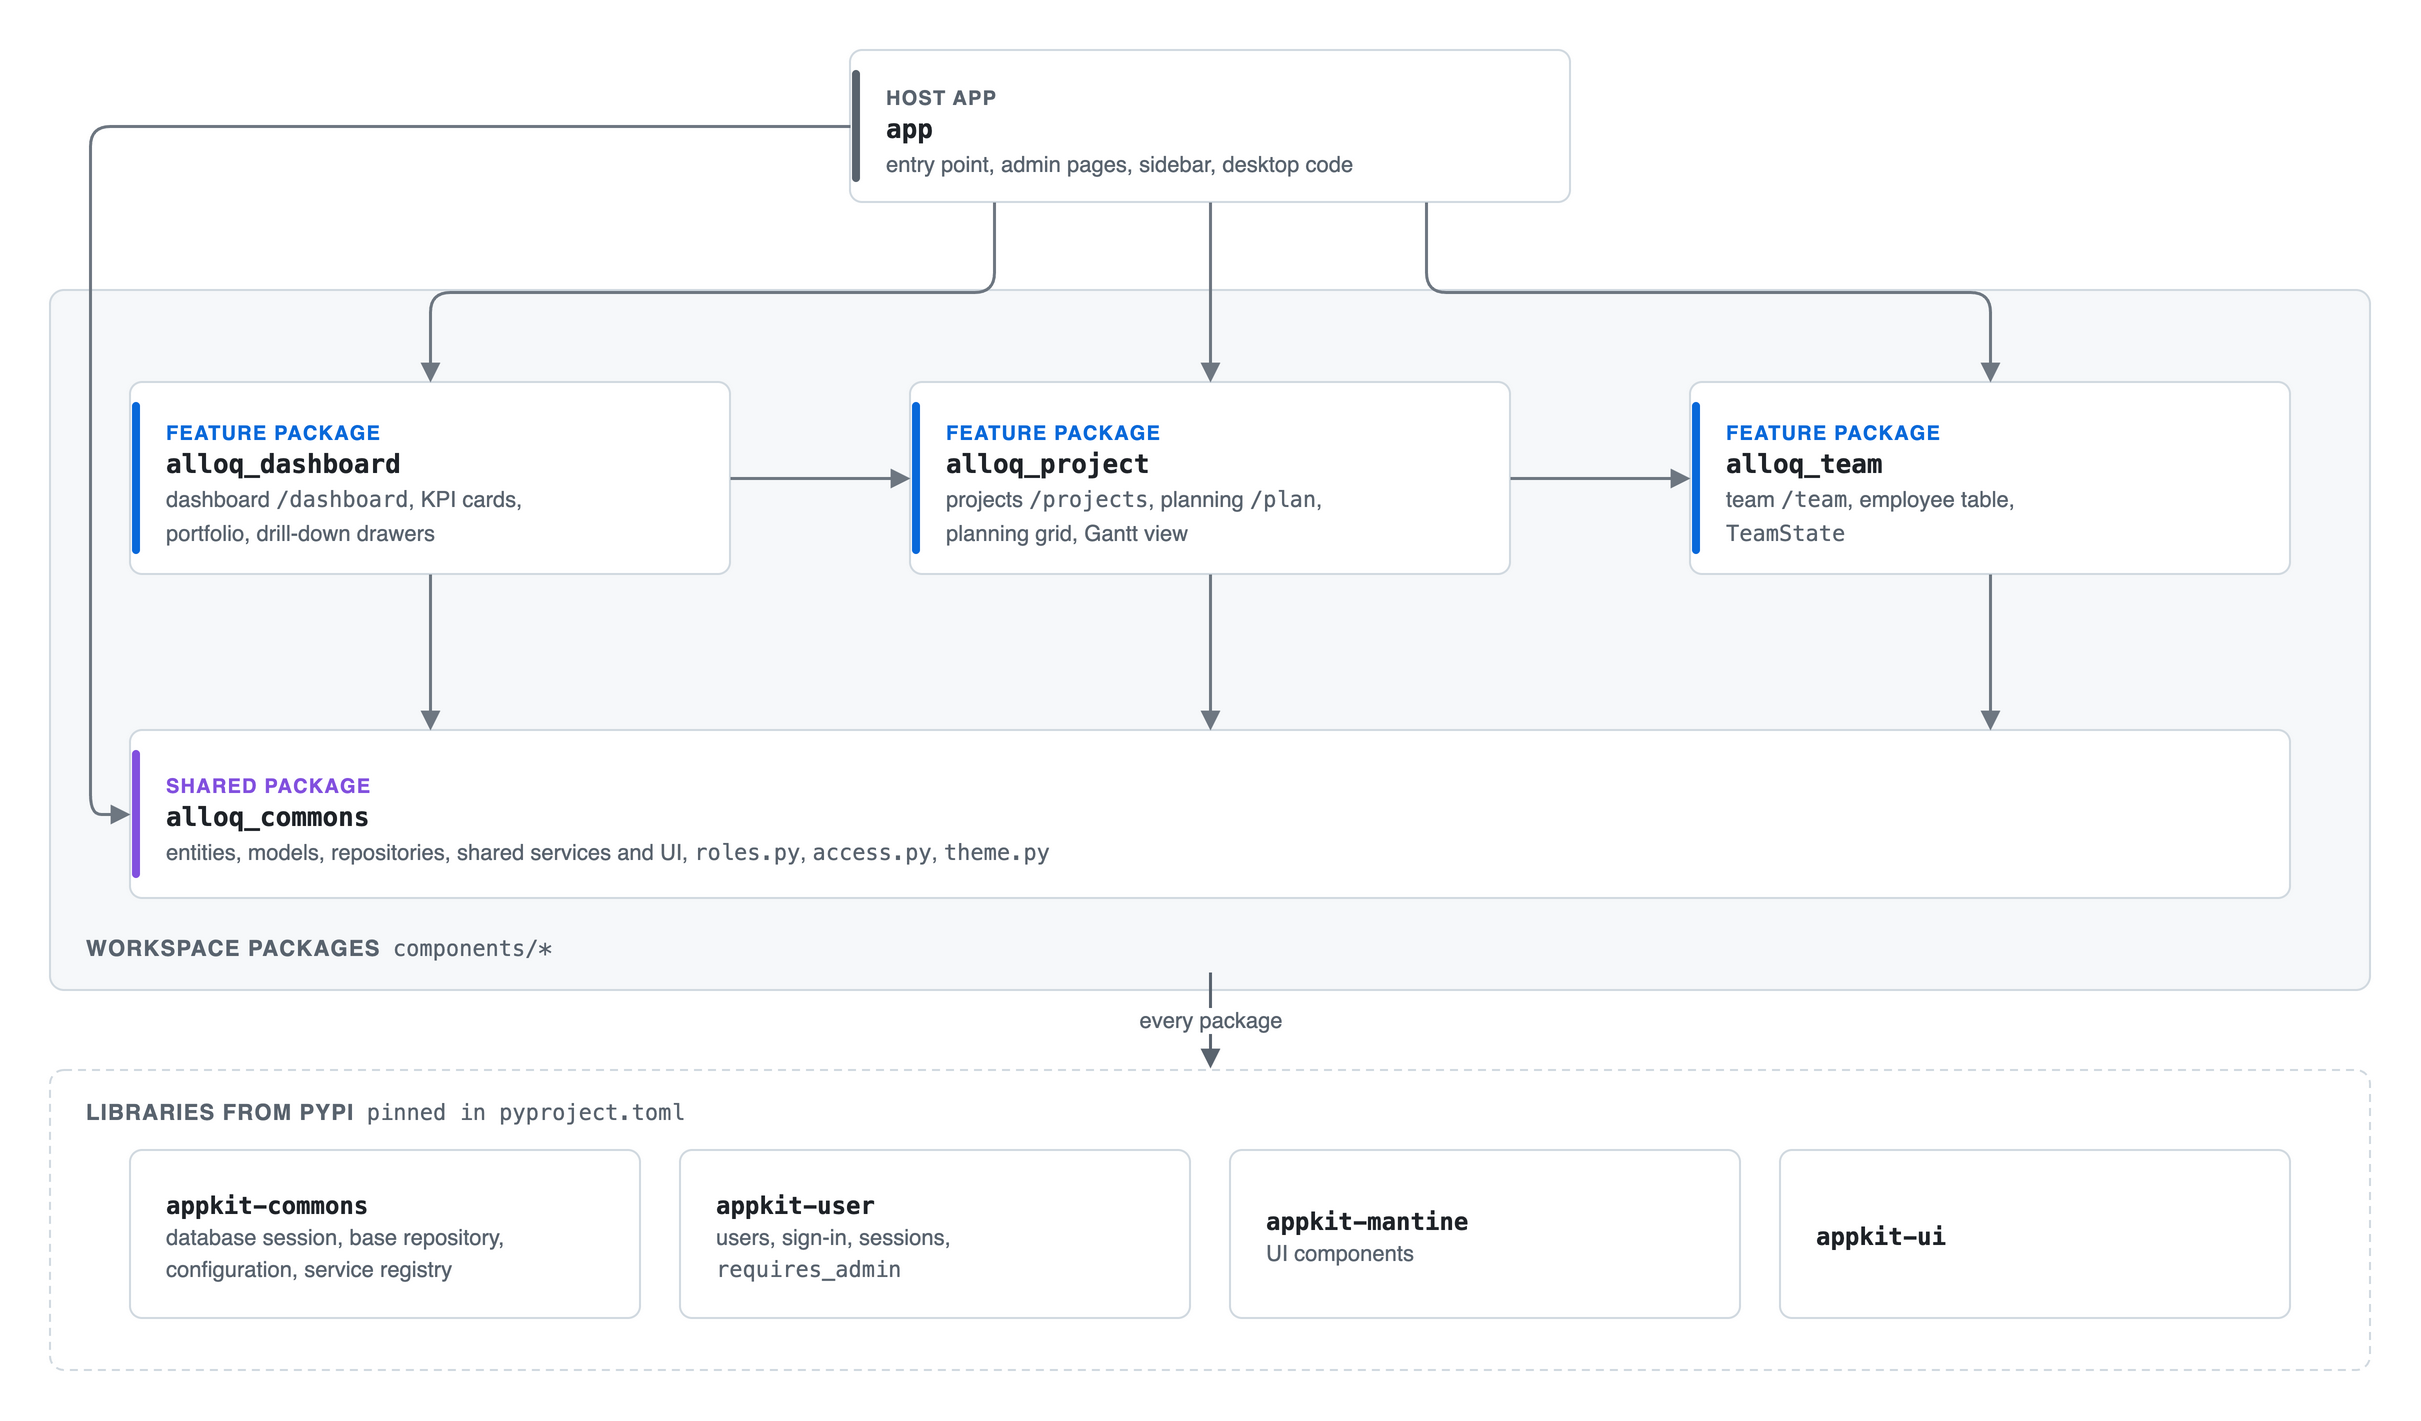

The diagram above was exported from draw.io. Its source (the exported page's mxGraphModel, read from the mxfile embedded in the PNG):
<mxGraphModel dx="1200" dy="800" grid="0" guides="1" tooltips="1" connect="1" arrows="1" fold="1" page="0" pageScale="1" pageWidth="1240" pageHeight="700" background="#ffffff" math="0" shadow="0">
  <root>
    <mxCell id="0" />
    <mxCell id="1" parent="0" />
    <mxCell id="n2" value="&lt;span style=&quot;font-size:10px;font-weight:bold;letter-spacing:0.6px;color:#59636e&quot;&gt;HOST APP&lt;/span&gt;&lt;br&gt;&lt;span style=&quot;font-family:Menlo, SFMono-Regular, Consolas, monospace;font-size:13px&quot;&gt;&lt;b&gt;app&lt;/b&gt;&lt;/span&gt;&lt;br&gt;&lt;span style=&quot;font-size:11px;color:#59636e&quot;&gt;entry point, admin pages, sidebar, desktop code&lt;/span&gt;" style="rounded=1;absoluteArcSize=1;arcSize=12;whiteSpace=wrap;html=1;fillColor=#ffffff;strokeColor=#d1d9e0;strokeWidth=1;fontColor=#1f2328;fontSize=14;align=left;verticalAlign=middle;spacingLeft=16;spacingRight=10;spacingTop=2;" vertex="1" parent="1">
      <mxGeometry x="440" y="20" width="360" height="76" as="geometry" />
    </mxCell>
    <mxCell id="n3" value="" style="rounded=1;arcSize=50;html=1;fillColor=#59636e;strokeColor=none;" vertex="1" parent="1">
      <mxGeometry x="441" y="30" width="4" height="56" as="geometry" />
    </mxCell>
    <mxCell id="n4" value="" style="rounded=1;absoluteArcSize=1;arcSize=14;html=1;fillColor=#f6f8fa;strokeColor=#d1d9e0;strokeWidth=1;" vertex="1" parent="1">
      <mxGeometry x="40" y="140" width="1160" height="350" as="geometry" />
    </mxCell>
    <mxCell id="n5" value="&lt;b style=&quot;letter-spacing:0.6px&quot;&gt;WORKSPACE PACKAGES&lt;/b&gt;&amp;nbsp;&amp;nbsp;&lt;span style=&quot;font-family:Menlo, SFMono-Regular, Consolas, monospace;font-size:11px;color:#59636e&quot;&gt;components/*&lt;/span&gt;" style="text;html=1;align=left;verticalAlign=middle;fontSize=11;fontColor=#59636e;whiteSpace=nowrap;" vertex="1" parent="1">
      <mxGeometry x="56" y="458" width="1128" height="22" as="geometry" />
    </mxCell>
    <mxCell id="n6" value="&lt;span style=&quot;font-size:10px;font-weight:bold;letter-spacing:0.6px;color:#0969da&quot;&gt;FEATURE PACKAGE&lt;/span&gt;&lt;br&gt;&lt;span style=&quot;font-family:Menlo, SFMono-Regular, Consolas, monospace;font-size:13px&quot;&gt;&lt;b&gt;alloq_dashboard&lt;/b&gt;&lt;/span&gt;&lt;br&gt;&lt;span style=&quot;font-size:11px;color:#59636e&quot;&gt;dashboard &lt;span style=&quot;font-family:Menlo, SFMono-Regular, Consolas, monospace;font-size:11px;color:#59636e&quot;&gt;/dashboard&lt;/span&gt;, KPI cards,&lt;br&gt;portfolio, drill-down drawers&lt;/span&gt;" style="rounded=1;absoluteArcSize=1;arcSize=12;whiteSpace=wrap;html=1;fillColor=#ffffff;strokeColor=#d1d9e0;strokeWidth=1;fontColor=#1f2328;fontSize=14;align=left;verticalAlign=middle;spacingLeft=16;spacingRight=10;spacingTop=2;" vertex="1" parent="1">
      <mxGeometry x="80" y="186" width="300" height="96" as="geometry" />
    </mxCell>
    <mxCell id="n7" value="" style="rounded=1;arcSize=50;html=1;fillColor=#0969da;strokeColor=none;" vertex="1" parent="1">
      <mxGeometry x="81" y="196" width="4" height="76" as="geometry" />
    </mxCell>
    <mxCell id="n8" value="&lt;span style=&quot;font-size:10px;font-weight:bold;letter-spacing:0.6px;color:#0969da&quot;&gt;FEATURE PACKAGE&lt;/span&gt;&lt;br&gt;&lt;span style=&quot;font-family:Menlo, SFMono-Regular, Consolas, monospace;font-size:13px&quot;&gt;&lt;b&gt;alloq_project&lt;/b&gt;&lt;/span&gt;&lt;br&gt;&lt;span style=&quot;font-size:11px;color:#59636e&quot;&gt;projects &lt;span style=&quot;font-family:Menlo, SFMono-Regular, Consolas, monospace;font-size:11px;color:#59636e&quot;&gt;/projects&lt;/span&gt;, planning &lt;span style=&quot;font-family:Menlo, SFMono-Regular, Consolas, monospace;font-size:11px;color:#59636e&quot;&gt;/plan&lt;/span&gt;,&lt;br&gt;planning grid, Gantt view&lt;/span&gt;" style="rounded=1;absoluteArcSize=1;arcSize=12;whiteSpace=wrap;html=1;fillColor=#ffffff;strokeColor=#d1d9e0;strokeWidth=1;fontColor=#1f2328;fontSize=14;align=left;verticalAlign=middle;spacingLeft=16;spacingRight=10;spacingTop=2;" vertex="1" parent="1">
      <mxGeometry x="470" y="186" width="300" height="96" as="geometry" />
    </mxCell>
    <mxCell id="n9" value="" style="rounded=1;arcSize=50;html=1;fillColor=#0969da;strokeColor=none;" vertex="1" parent="1">
      <mxGeometry x="471" y="196" width="4" height="76" as="geometry" />
    </mxCell>
    <mxCell id="n10" value="&lt;span style=&quot;font-size:10px;font-weight:bold;letter-spacing:0.6px;color:#0969da&quot;&gt;FEATURE PACKAGE&lt;/span&gt;&lt;br&gt;&lt;span style=&quot;font-family:Menlo, SFMono-Regular, Consolas, monospace;font-size:13px&quot;&gt;&lt;b&gt;alloq_team&lt;/b&gt;&lt;/span&gt;&lt;br&gt;&lt;span style=&quot;font-size:11px;color:#59636e&quot;&gt;team &lt;span style=&quot;font-family:Menlo, SFMono-Regular, Consolas, monospace;font-size:11px;color:#59636e&quot;&gt;/team&lt;/span&gt;, employee table,&lt;br&gt;&lt;span style=&quot;font-family:Menlo, SFMono-Regular, Consolas, monospace;font-size:11px;color:#59636e&quot;&gt;TeamState&lt;/span&gt;&lt;/span&gt;" style="rounded=1;absoluteArcSize=1;arcSize=12;whiteSpace=wrap;html=1;fillColor=#ffffff;strokeColor=#d1d9e0;strokeWidth=1;fontColor=#1f2328;fontSize=14;align=left;verticalAlign=middle;spacingLeft=16;spacingRight=10;spacingTop=2;" vertex="1" parent="1">
      <mxGeometry x="860" y="186" width="300" height="96" as="geometry" />
    </mxCell>
    <mxCell id="n11" value="" style="rounded=1;arcSize=50;html=1;fillColor=#0969da;strokeColor=none;" vertex="1" parent="1">
      <mxGeometry x="861" y="196" width="4" height="76" as="geometry" />
    </mxCell>
    <mxCell id="n12" value="&lt;span style=&quot;font-size:10px;font-weight:bold;letter-spacing:0.6px;color:#8250df&quot;&gt;SHARED PACKAGE&lt;/span&gt;&lt;br&gt;&lt;span style=&quot;font-family:Menlo, SFMono-Regular, Consolas, monospace;font-size:13px&quot;&gt;&lt;b&gt;alloq_commons&lt;/b&gt;&lt;/span&gt;&lt;br&gt;&lt;span style=&quot;font-size:11px;color:#59636e&quot;&gt;entities, models, repositories, shared services and UI, &lt;span style=&quot;font-family:Menlo, SFMono-Regular, Consolas, monospace;font-size:11px;color:#59636e&quot;&gt;roles.py&lt;/span&gt;, &lt;span style=&quot;font-family:Menlo, SFMono-Regular, Consolas, monospace;font-size:11px;color:#59636e&quot;&gt;access.py&lt;/span&gt;, &lt;span style=&quot;font-family:Menlo, SFMono-Regular, Consolas, monospace;font-size:11px;color:#59636e&quot;&gt;theme.py&lt;/span&gt;&lt;/span&gt;" style="rounded=1;absoluteArcSize=1;arcSize=12;whiteSpace=wrap;html=1;fillColor=#ffffff;strokeColor=#d1d9e0;strokeWidth=1;fontColor=#1f2328;fontSize=14;align=left;verticalAlign=middle;spacingLeft=16;spacingRight=10;spacingTop=2;" vertex="1" parent="1">
      <mxGeometry x="80" y="360" width="1080" height="84" as="geometry" />
    </mxCell>
    <mxCell id="n13" value="" style="rounded=1;arcSize=50;html=1;fillColor=#8250df;strokeColor=none;" vertex="1" parent="1">
      <mxGeometry x="81" y="370" width="4" height="64" as="geometry" />
    </mxCell>
    <mxCell id="n14" value="" style="rounded=1;absoluteArcSize=1;arcSize=14;html=1;fillColor=#ffffff;strokeColor=#d1d9e0;strokeWidth=1;dashed=1;dashPattern=4 3;" vertex="1" parent="1">
      <mxGeometry x="40" y="530" width="1160" height="150" as="geometry" />
    </mxCell>
    <mxCell id="n15" value="&lt;b style=&quot;letter-spacing:0.6px&quot;&gt;LIBRARIES FROM PYPI&lt;/b&gt;&amp;nbsp;&amp;nbsp;&lt;span style=&quot;font-family:Menlo, SFMono-Regular, Consolas, monospace;font-size:11px;color:#59636e&quot;&gt;pinned in pyproject.toml&lt;/span&gt;" style="text;html=1;align=left;verticalAlign=middle;fontSize=11;fontColor=#59636e;whiteSpace=nowrap;" vertex="1" parent="1">
      <mxGeometry x="56" y="540" width="1128" height="22" as="geometry" />
    </mxCell>
    <mxCell id="n16" value="&lt;span style=&quot;font-family:Menlo, SFMono-Regular, Consolas, monospace;font-size:12px&quot;&gt;&lt;b&gt;appkit-commons&lt;/b&gt;&lt;/span&gt;&lt;br&gt;&lt;span style=&quot;font-size:11px;color:#59636e&quot;&gt;database session, base repository,&lt;br&gt;configuration, service registry&lt;/span&gt;" style="rounded=1;absoluteArcSize=1;arcSize=12;whiteSpace=wrap;html=1;fillColor=#ffffff;strokeColor=#d1d9e0;strokeWidth=1;fontColor=#1f2328;fontSize=13;align=left;verticalAlign=middle;spacingLeft=16;spacingRight=10;spacingTop=2;" vertex="1" parent="1">
      <mxGeometry x="80" y="570" width="255" height="84" as="geometry" />
    </mxCell>
    <mxCell id="n17" value="&lt;span style=&quot;font-family:Menlo, SFMono-Regular, Consolas, monospace;font-size:12px&quot;&gt;&lt;b&gt;appkit-user&lt;/b&gt;&lt;/span&gt;&lt;br&gt;&lt;span style=&quot;font-size:11px;color:#59636e&quot;&gt;users, sign-in, sessions,&lt;br&gt;&lt;span style=&quot;font-family:Menlo, SFMono-Regular, Consolas, monospace;font-size:11px;color:#59636e&quot;&gt;requires_admin&lt;/span&gt;&lt;/span&gt;" style="rounded=1;absoluteArcSize=1;arcSize=12;whiteSpace=wrap;html=1;fillColor=#ffffff;strokeColor=#d1d9e0;strokeWidth=1;fontColor=#1f2328;fontSize=13;align=left;verticalAlign=middle;spacingLeft=16;spacingRight=10;spacingTop=2;" vertex="1" parent="1">
      <mxGeometry x="355" y="570" width="255" height="84" as="geometry" />
    </mxCell>
    <mxCell id="n18" value="&lt;span style=&quot;font-family:Menlo, SFMono-Regular, Consolas, monospace;font-size:12px&quot;&gt;&lt;b&gt;appkit-mantine&lt;/b&gt;&lt;/span&gt;&lt;br&gt;&lt;span style=&quot;font-size:11px;color:#59636e&quot;&gt;UI components&lt;/span&gt;" style="rounded=1;absoluteArcSize=1;arcSize=12;whiteSpace=wrap;html=1;fillColor=#ffffff;strokeColor=#d1d9e0;strokeWidth=1;fontColor=#1f2328;fontSize=13;align=left;verticalAlign=middle;spacingLeft=16;spacingRight=10;spacingTop=2;" vertex="1" parent="1">
      <mxGeometry x="630" y="570" width="255" height="84" as="geometry" />
    </mxCell>
    <mxCell id="n19" value="&lt;span style=&quot;font-family:Menlo, SFMono-Regular, Consolas, monospace;font-size:12px&quot;&gt;&lt;b&gt;appkit-ui&lt;/b&gt;&lt;/span&gt;" style="rounded=1;absoluteArcSize=1;arcSize=12;whiteSpace=wrap;html=1;fillColor=#ffffff;strokeColor=#d1d9e0;strokeWidth=1;fontColor=#1f2328;fontSize=13;align=left;verticalAlign=middle;spacingLeft=16;spacingRight=10;spacingTop=2;" vertex="1" parent="1">
      <mxGeometry x="905" y="570" width="255" height="84" as="geometry" />
    </mxCell>
    <mxCell id="n20" value="" style="html=1;rounded=1;strokeColor=#6e7781;strokeWidth=1.5;fontSize=11;fontColor=#59636e;labelBackgroundColor=#ffffff;endSize=6;startSize=6;endArrow=block;endFill=1;startArrow=none;startFill=0;exitX=0.2;exitY=1;exitDx=0;exitDy=0;entryX=0.5;entryY=0;entryDx=0;entryDy=0;edgeStyle=orthogonalEdgeStyle;" edge="1" parent="1" source="n2" target="n6">
      <mxGeometry relative="1" as="geometry" />
    </mxCell>
    <mxCell id="n21" value="" style="html=1;rounded=1;strokeColor=#6e7781;strokeWidth=1.5;fontSize=11;fontColor=#59636e;labelBackgroundColor=#ffffff;endSize=6;startSize=6;endArrow=block;endFill=1;startArrow=none;startFill=0;exitX=0.5;exitY=1;exitDx=0;exitDy=0;entryX=0.5;entryY=0;entryDx=0;entryDy=0;edgeStyle=orthogonalEdgeStyle;" edge="1" parent="1" source="n2" target="n8">
      <mxGeometry relative="1" as="geometry" />
    </mxCell>
    <mxCell id="n22" value="" style="html=1;rounded=1;strokeColor=#6e7781;strokeWidth=1.5;fontSize=11;fontColor=#59636e;labelBackgroundColor=#ffffff;endSize=6;startSize=6;endArrow=block;endFill=1;startArrow=none;startFill=0;exitX=0.8;exitY=1;exitDx=0;exitDy=0;entryX=0.5;entryY=0;entryDx=0;entryDy=0;edgeStyle=orthogonalEdgeStyle;" edge="1" parent="1" source="n2" target="n10">
      <mxGeometry relative="1" as="geometry" />
    </mxCell>
    <mxCell id="n23" value="" style="html=1;rounded=1;strokeColor=#6e7781;strokeWidth=1.5;fontSize=11;fontColor=#59636e;labelBackgroundColor=#ffffff;endSize=6;startSize=6;endArrow=block;endFill=1;startArrow=none;startFill=0;exitX=0;exitY=0.5;exitDx=0;exitDy=0;entryX=0;entryY=0.5;entryDx=0;entryDy=0;edgeStyle=orthogonalEdgeStyle;" edge="1" parent="1" source="n2" target="n12">
      <mxGeometry relative="1" as="geometry">
        <Array as="points">
          <mxPoint x="60" y="58" />
          <mxPoint x="60" y="402" />
        </Array>
      </mxGeometry>
    </mxCell>
    <mxCell id="n24" value="" style="html=1;rounded=1;strokeColor=#6e7781;strokeWidth=1.5;fontSize=11;fontColor=#59636e;labelBackgroundColor=#ffffff;endSize=6;startSize=6;endArrow=block;endFill=1;startArrow=none;startFill=0;exitX=1;exitY=0.5;exitDx=0;exitDy=0;entryX=0;entryY=0.5;entryDx=0;entryDy=0;edgeStyle=orthogonalEdgeStyle;" edge="1" parent="1" source="n6" target="n8">
      <mxGeometry relative="1" as="geometry" />
    </mxCell>
    <mxCell id="n25" value="" style="html=1;rounded=1;strokeColor=#6e7781;strokeWidth=1.5;fontSize=11;fontColor=#59636e;labelBackgroundColor=#ffffff;endSize=6;startSize=6;endArrow=block;endFill=1;startArrow=none;startFill=0;exitX=1;exitY=0.5;exitDx=0;exitDy=0;entryX=0;entryY=0.5;entryDx=0;entryDy=0;edgeStyle=orthogonalEdgeStyle;" edge="1" parent="1" source="n8" target="n10">
      <mxGeometry relative="1" as="geometry" />
    </mxCell>
    <mxCell id="n26" value="" style="html=1;rounded=1;strokeColor=#6e7781;strokeWidth=1.5;fontSize=11;fontColor=#59636e;labelBackgroundColor=#ffffff;endSize=6;startSize=6;endArrow=block;endFill=1;startArrow=none;startFill=0;exitX=0.5;exitY=1;exitDx=0;exitDy=0;entryX=0.1388888888888889;entryY=0;entryDx=0;entryDy=0;edgeStyle=orthogonalEdgeStyle;" edge="1" parent="1" source="n6" target="n12">
      <mxGeometry relative="1" as="geometry" />
    </mxCell>
    <mxCell id="n27" value="" style="html=1;rounded=1;strokeColor=#6e7781;strokeWidth=1.5;fontSize=11;fontColor=#59636e;labelBackgroundColor=#ffffff;endSize=6;startSize=6;endArrow=block;endFill=1;startArrow=none;startFill=0;exitX=0.5;exitY=1;exitDx=0;exitDy=0;entryX=0.5;entryY=0;entryDx=0;entryDy=0;edgeStyle=orthogonalEdgeStyle;" edge="1" parent="1" source="n8" target="n12">
      <mxGeometry relative="1" as="geometry" />
    </mxCell>
    <mxCell id="n28" value="" style="html=1;rounded=1;strokeColor=#6e7781;strokeWidth=1.5;fontSize=11;fontColor=#59636e;labelBackgroundColor=#ffffff;endSize=6;startSize=6;endArrow=block;endFill=1;startArrow=none;startFill=0;exitX=0.5;exitY=1;exitDx=0;exitDy=0;entryX=0.8611111111111112;entryY=0;entryDx=0;entryDy=0;edgeStyle=orthogonalEdgeStyle;" edge="1" parent="1" source="n10" target="n12">
      <mxGeometry relative="1" as="geometry" />
    </mxCell>
    <mxCell id="n29" value="" style="rounded=0;html=1;fillColor=none;strokeColor=none;" vertex="1" parent="1">
      <mxGeometry x="619" y="479" width="2" height="2" as="geometry" />
    </mxCell>
    <mxCell id="n30" value="" style="rounded=0;html=1;fillColor=none;strokeColor=none;" vertex="1" parent="1">
      <mxGeometry x="619" y="529" width="2" height="2" as="geometry" />
    </mxCell>
    <mxCell id="n31" value="every package" style="html=1;rounded=1;strokeColor=#59636e;strokeWidth=1.5;fontSize=11;fontColor=#59636e;labelBackgroundColor=#ffffff;endSize=6;startSize=6;endArrow=block;endFill=1;startArrow=none;startFill=0;" edge="1" parent="1" source="n29" target="n30">
      <mxGeometry relative="1" as="geometry" />
    </mxCell>
  </root>
</mxGraphModel>